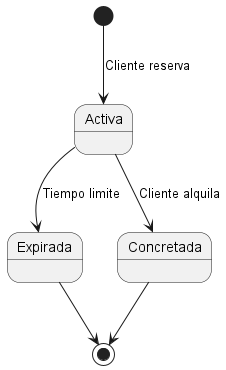

The diagram above was rendered by PlantUML. Its source (embedded in the PNG):
@startuml

[*] --> Activa : Cliente reserva

Activa --> Expirada : Tiempo limite
Activa --> Concretada : Cliente alquila

Expirada --> [*]

Concretada --> [*]

@enduml